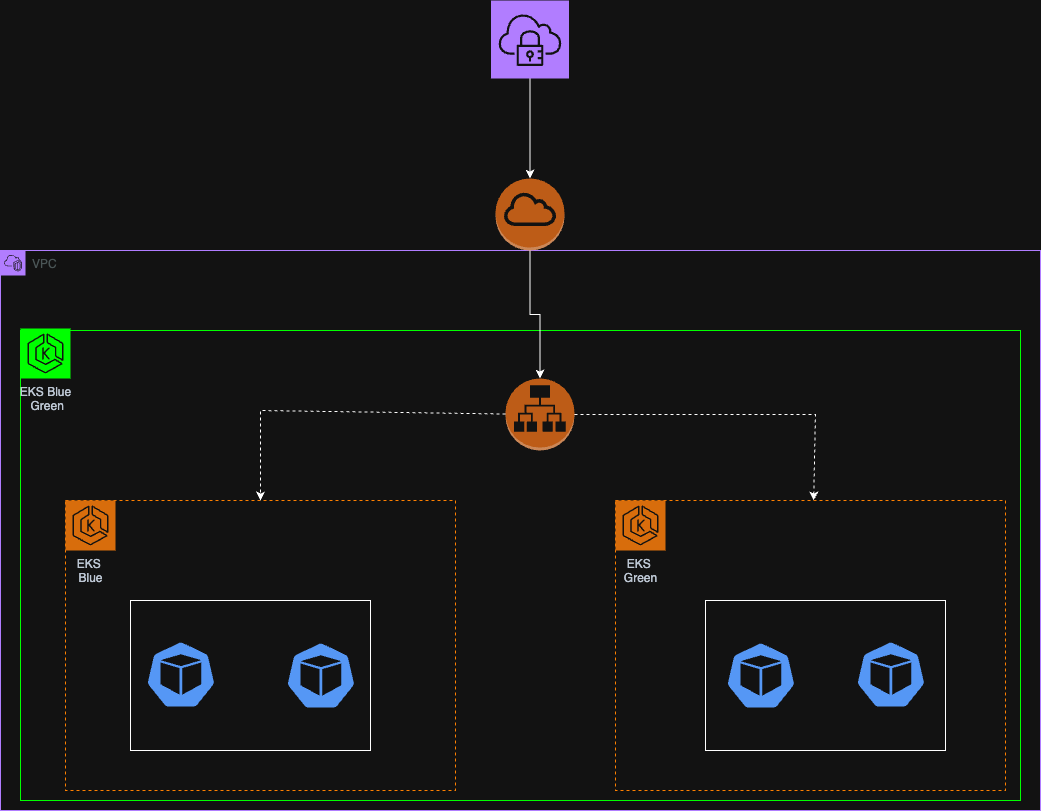

The diagram above was exported from draw.io. Its source (the exported page's mxGraphModel, read from the mxfile embedded in the PNG):
<mxGraphModel dx="1502" dy="1085" grid="1" gridSize="10" guides="1" tooltips="1" connect="1" arrows="1" fold="1" page="1" pageScale="1" pageWidth="1169" pageHeight="827" math="0" shadow="0">
  <root>
    <mxCell id="0" />
    <mxCell id="1" parent="0" />
    <mxCell id="iCxjgGP9DVRDZ0aQ62JW-5" value="VPC" style="points=[[0,0],[0.25,0],[0.5,0],[0.75,0],[1,0],[1,0.25],[1,0.5],[1,0.75],[1,1],[0.75,1],[0.5,1],[0.25,1],[0,1],[0,0.75],[0,0.5],[0,0.25]];outlineConnect=0;gradientColor=none;html=1;whiteSpace=wrap;fontSize=12;fontStyle=0;container=1;pointerEvents=0;collapsible=0;recursiveResize=0;shape=mxgraph.aws4.group;grIcon=mxgraph.aws4.group_vpc2;strokeColor=#8C4FFF;fillColor=none;verticalAlign=top;align=left;spacingLeft=30;fontColor=#AAB7B8;dashed=0;" vertex="1" parent="1">
      <mxGeometry x="65" y="250" width="1040" height="560" as="geometry" />
    </mxCell>
    <mxCell id="iCxjgGP9DVRDZ0aQ62JW-8" value="" style="rounded=0;whiteSpace=wrap;html=1;fontColor=light-dark(#000000,#FF8000);labelBorderColor=light-dark(#000000,#FF8000);fillStyle=hatch;strokeColor=light-dark(#ED7100,#00FF00);" vertex="1" parent="iCxjgGP9DVRDZ0aQ62JW-5">
      <mxGeometry x="20" y="80" width="1000" height="470" as="geometry" />
    </mxCell>
    <mxCell id="iCxjgGP9DVRDZ0aQ62JW-11" value="" style="rounded=0;whiteSpace=wrap;html=1;fillStyle=hatch;strokeColor=light-dark(#000000,#FF8000);dashed=1;" vertex="1" parent="iCxjgGP9DVRDZ0aQ62JW-5">
      <mxGeometry x="615" y="250" width="390" height="290" as="geometry" />
    </mxCell>
    <mxCell id="iCxjgGP9DVRDZ0aQ62JW-10" value="" style="rounded=0;whiteSpace=wrap;html=1;fillStyle=hatch;strokeColor=light-dark(#000000,#FF8000);dashed=1;" vertex="1" parent="iCxjgGP9DVRDZ0aQ62JW-5">
      <mxGeometry x="65" y="250" width="390" height="290" as="geometry" />
    </mxCell>
    <mxCell id="iCxjgGP9DVRDZ0aQ62JW-13" value="EKS&amp;nbsp;&lt;div&gt;Green&lt;/div&gt;" style="sketch=0;points=[[0,0,0],[0.25,0,0],[0.5,0,0],[0.75,0,0],[1,0,0],[0,1,0],[0.25,1,0],[0.5,1,0],[0.75,1,0],[1,1,0],[0,0.25,0],[0,0.5,0],[0,0.75,0],[1,0.25,0],[1,0.5,0],[1,0.75,0]];outlineConnect=0;fontColor=#232F3E;fillColor=#ED7100;strokeColor=#ffffff;dashed=0;verticalLabelPosition=bottom;verticalAlign=top;align=center;html=1;fontSize=12;fontStyle=0;aspect=fixed;shape=mxgraph.aws4.resourceIcon;resIcon=mxgraph.aws4.eks;" vertex="1" parent="iCxjgGP9DVRDZ0aQ62JW-5">
      <mxGeometry x="615" y="250" width="50" height="50" as="geometry" />
    </mxCell>
    <mxCell id="iCxjgGP9DVRDZ0aQ62JW-12" value="EKS&amp;nbsp;&lt;div&gt;Blue&lt;/div&gt;" style="sketch=0;points=[[0,0,0],[0.25,0,0],[0.5,0,0],[0.75,0,0],[1,0,0],[0,1,0],[0.25,1,0],[0.5,1,0],[0.75,1,0],[1,1,0],[0,0.25,0],[0,0.5,0],[0,0.75,0],[1,0.25,0],[1,0.5,0],[1,0.75,0]];outlineConnect=0;fontColor=#232F3E;fillColor=#ED7100;strokeColor=#ffffff;dashed=0;verticalLabelPosition=bottom;verticalAlign=top;align=center;html=1;fontSize=12;fontStyle=0;aspect=fixed;shape=mxgraph.aws4.resourceIcon;resIcon=mxgraph.aws4.eks;" vertex="1" parent="iCxjgGP9DVRDZ0aQ62JW-5">
      <mxGeometry x="65" y="250" width="50" height="50" as="geometry" />
    </mxCell>
    <mxCell id="iCxjgGP9DVRDZ0aQ62JW-15" value="" style="outlineConnect=0;dashed=0;verticalLabelPosition=bottom;verticalAlign=top;align=center;html=1;shape=mxgraph.aws3.application_load_balancer;fillColor=#F58534;gradientColor=none;" vertex="1" parent="iCxjgGP9DVRDZ0aQ62JW-5">
      <mxGeometry x="505" y="128" width="69" height="72" as="geometry" />
    </mxCell>
    <mxCell id="iCxjgGP9DVRDZ0aQ62JW-9" value="EKS Blue&lt;div&gt;&amp;nbsp;Green&lt;/div&gt;" style="sketch=0;points=[[0,0,0],[0.25,0,0],[0.5,0,0],[0.75,0,0],[1,0,0],[0,1,0],[0.25,1,0],[0.5,1,0],[0.75,1,0],[1,1,0],[0,0.25,0],[0,0.5,0],[0,0.75,0],[1,0.25,0],[1,0.5,0],[1,0.75,0]];outlineConnect=0;fontColor=#232F3E;fillColor=light-dark(#ED7100,#00FF00);strokeColor=#ffffff;dashed=0;verticalLabelPosition=bottom;verticalAlign=top;align=center;html=1;fontSize=12;fontStyle=0;aspect=fixed;shape=mxgraph.aws4.resourceIcon;resIcon=mxgraph.aws4.eks;" vertex="1" parent="iCxjgGP9DVRDZ0aQ62JW-5">
      <mxGeometry x="20" y="78" width="50" height="50" as="geometry" />
    </mxCell>
    <mxCell id="iCxjgGP9DVRDZ0aQ62JW-18" value="" style="rounded=0;whiteSpace=wrap;html=1;fillStyle=hatch;" vertex="1" parent="iCxjgGP9DVRDZ0aQ62JW-5">
      <mxGeometry x="130" y="350" width="240" height="150" as="geometry" />
    </mxCell>
    <mxCell id="iCxjgGP9DVRDZ0aQ62JW-19" value="" style="rounded=0;whiteSpace=wrap;html=1;fillStyle=hatch;" vertex="1" parent="iCxjgGP9DVRDZ0aQ62JW-5">
      <mxGeometry x="705" y="350" width="240" height="150" as="geometry" />
    </mxCell>
    <mxCell id="iCxjgGP9DVRDZ0aQ62JW-20" value="" style="aspect=fixed;sketch=0;html=1;dashed=0;whitespace=wrap;verticalLabelPosition=bottom;verticalAlign=top;fillColor=#2875E2;strokeColor=#ffffff;points=[[0.005,0.63,0],[0.1,0.2,0],[0.9,0.2,0],[0.5,0,0],[0.995,0.63,0],[0.72,0.99,0],[0.5,1,0],[0.28,0.99,0]];shape=mxgraph.kubernetes.icon2;prIcon=pod" vertex="1" parent="iCxjgGP9DVRDZ0aQ62JW-5">
      <mxGeometry x="145" y="390" width="70.83" height="68" as="geometry" />
    </mxCell>
    <mxCell id="iCxjgGP9DVRDZ0aQ62JW-33" value="" style="aspect=fixed;sketch=0;html=1;dashed=0;whitespace=wrap;verticalLabelPosition=bottom;verticalAlign=top;fillColor=#2875E2;strokeColor=#ffffff;points=[[0.005,0.63,0],[0.1,0.2,0],[0.9,0.2,0],[0.5,0,0],[0.995,0.63,0],[0.72,0.99,0],[0.5,1,0],[0.28,0.99,0]];shape=mxgraph.kubernetes.icon2;prIcon=pod" vertex="1" parent="iCxjgGP9DVRDZ0aQ62JW-5">
      <mxGeometry x="285" y="391" width="70.83" height="68" as="geometry" />
    </mxCell>
    <mxCell id="iCxjgGP9DVRDZ0aQ62JW-34" value="" style="aspect=fixed;sketch=0;html=1;dashed=0;whitespace=wrap;verticalLabelPosition=bottom;verticalAlign=top;fillColor=#2875E2;strokeColor=#ffffff;points=[[0.005,0.63,0],[0.1,0.2,0],[0.9,0.2,0],[0.5,0,0],[0.995,0.63,0],[0.72,0.99,0],[0.5,1,0],[0.28,0.99,0]];shape=mxgraph.kubernetes.icon2;prIcon=pod" vertex="1" parent="iCxjgGP9DVRDZ0aQ62JW-5">
      <mxGeometry x="725" y="391" width="70.83" height="68" as="geometry" />
    </mxCell>
    <mxCell id="iCxjgGP9DVRDZ0aQ62JW-35" value="" style="aspect=fixed;sketch=0;html=1;dashed=0;whitespace=wrap;verticalLabelPosition=bottom;verticalAlign=top;fillColor=#2875E2;strokeColor=#ffffff;points=[[0.005,0.63,0],[0.1,0.2,0],[0.9,0.2,0],[0.5,0,0],[0.995,0.63,0],[0.72,0.99,0],[0.5,1,0],[0.28,0.99,0]];shape=mxgraph.kubernetes.icon2;prIcon=pod" vertex="1" parent="iCxjgGP9DVRDZ0aQ62JW-5">
      <mxGeometry x="855" y="390" width="70.83" height="68" as="geometry" />
    </mxCell>
    <mxCell id="iCxjgGP9DVRDZ0aQ62JW-39" value="" style="endArrow=classic;html=1;rounded=0;entryX=0.5;entryY=0;entryDx=0;entryDy=0;dashed=1;" edge="1" parent="iCxjgGP9DVRDZ0aQ62JW-5" source="iCxjgGP9DVRDZ0aQ62JW-15" target="iCxjgGP9DVRDZ0aQ62JW-10">
      <mxGeometry width="50" height="50" relative="1" as="geometry">
        <mxPoint x="425" y="240" as="sourcePoint" />
        <mxPoint x="475" y="190" as="targetPoint" />
        <Array as="points">
          <mxPoint x="260" y="160" />
        </Array>
      </mxGeometry>
    </mxCell>
    <mxCell id="iCxjgGP9DVRDZ0aQ62JW-40" value="" style="endArrow=classic;html=1;rounded=0;exitX=1;exitY=0.5;exitDx=0;exitDy=0;exitPerimeter=0;dashed=1;" edge="1" parent="iCxjgGP9DVRDZ0aQ62JW-5" source="iCxjgGP9DVRDZ0aQ62JW-15" target="iCxjgGP9DVRDZ0aQ62JW-11">
      <mxGeometry width="50" height="50" relative="1" as="geometry">
        <mxPoint x="910" y="132" as="sourcePoint" />
        <mxPoint x="665" y="218" as="targetPoint" />
        <Array as="points">
          <mxPoint x="815" y="164" />
        </Array>
      </mxGeometry>
    </mxCell>
    <mxCell id="iCxjgGP9DVRDZ0aQ62JW-37" style="edgeStyle=orthogonalEdgeStyle;rounded=0;orthogonalLoop=1;jettySize=auto;html=1;" edge="1" parent="1" source="iCxjgGP9DVRDZ0aQ62JW-16" target="iCxjgGP9DVRDZ0aQ62JW-15">
      <mxGeometry relative="1" as="geometry" />
    </mxCell>
    <mxCell id="iCxjgGP9DVRDZ0aQ62JW-16" value="" style="outlineConnect=0;dashed=0;verticalLabelPosition=bottom;verticalAlign=top;align=center;html=1;shape=mxgraph.aws3.internet_gateway;fillColor=#F58534;gradientColor=none;" vertex="1" parent="1">
      <mxGeometry x="560" y="178" width="69" height="72" as="geometry" />
    </mxCell>
    <mxCell id="iCxjgGP9DVRDZ0aQ62JW-36" style="edgeStyle=orthogonalEdgeStyle;rounded=0;orthogonalLoop=1;jettySize=auto;html=1;" edge="1" parent="1" source="iCxjgGP9DVRDZ0aQ62JW-17" target="iCxjgGP9DVRDZ0aQ62JW-16">
      <mxGeometry relative="1" as="geometry" />
    </mxCell>
    <mxCell id="iCxjgGP9DVRDZ0aQ62JW-17" value="" style="sketch=0;points=[[0,0,0],[0.25,0,0],[0.5,0,0],[0.75,0,0],[1,0,0],[0,1,0],[0.25,1,0],[0.5,1,0],[0.75,1,0],[1,1,0],[0,0.25,0],[0,0.5,0],[0,0.75,0],[1,0.25,0],[1,0.5,0],[1,0.75,0]];outlineConnect=0;fontColor=#232F3E;fillColor=#8C4FFF;strokeColor=#ffffff;dashed=0;verticalLabelPosition=bottom;verticalAlign=top;align=center;html=1;fontSize=12;fontStyle=0;aspect=fixed;shape=mxgraph.aws4.resourceIcon;resIcon=mxgraph.aws4.client_vpn;" vertex="1" parent="1">
      <mxGeometry x="555.5" width="78" height="78" as="geometry" />
    </mxCell>
  </root>
</mxGraphModel>